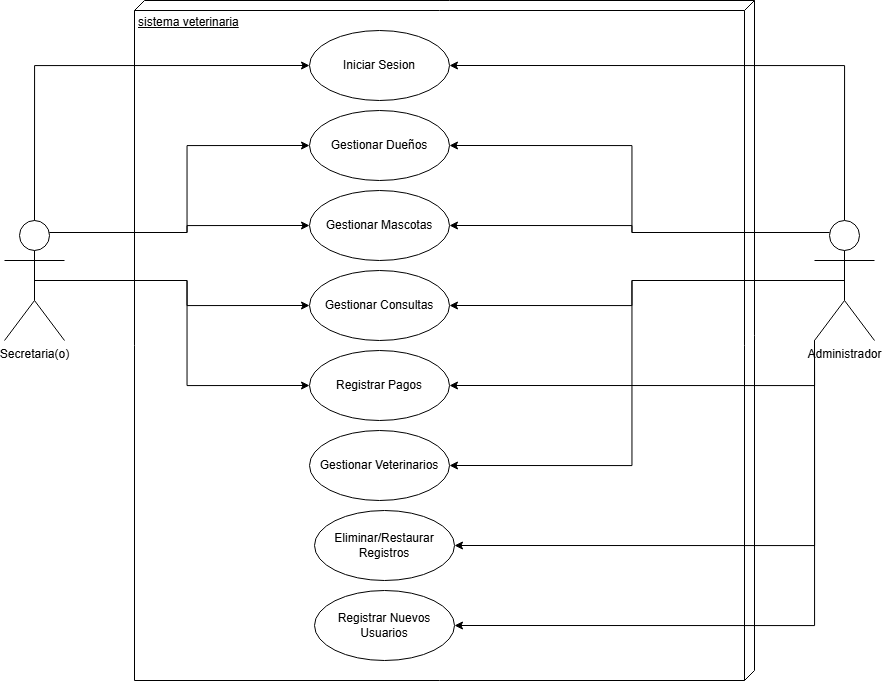

The diagram above was exported from draw.io. Its source (the exported page's mxGraphModel, read from the mxfile embedded in the PNG):
<mxGraphModel dx="1115" dy="1194" grid="1" gridSize="10" guides="1" tooltips="1" connect="1" arrows="1" fold="1" page="1" pageScale="1" pageWidth="827" pageHeight="1169" math="0" shadow="0">
  <root>
    <mxCell id="0" />
    <mxCell id="1" parent="0" />
    <mxCell id="Emdd-DwKT1xGImrI-HqG-3" parent="1" style="verticalAlign=top;align=left;spacingTop=8;spacingLeft=2;spacingRight=12;shape=cube;size=10;direction=south;fontStyle=4;html=1;whiteSpace=wrap;" value="sistema veterinaria" vertex="1">
      <mxGeometry height="680" width="620" x="180" y="20" as="geometry" />
    </mxCell>
    <mxCell id="Emdd-DwKT1xGImrI-HqG-14" edge="1" parent="1" source="Emdd-DwKT1xGImrI-HqG-1" style="edgeStyle=orthogonalEdgeStyle;rounded=0;orthogonalLoop=1;jettySize=auto;html=1;exitX=0.75;exitY=0.1;exitDx=0;exitDy=0;exitPerimeter=0;entryX=0;entryY=0.5;entryDx=0;entryDy=0;" target="Emdd-DwKT1xGImrI-HqG-6">
      <mxGeometry relative="1" as="geometry" />
    </mxCell>
    <mxCell id="Emdd-DwKT1xGImrI-HqG-15" edge="1" parent="1" source="Emdd-DwKT1xGImrI-HqG-1" style="edgeStyle=orthogonalEdgeStyle;rounded=0;orthogonalLoop=1;jettySize=auto;html=1;exitX=0.5;exitY=0.5;exitDx=0;exitDy=0;exitPerimeter=0;entryX=0;entryY=0.5;entryDx=0;entryDy=0;" target="Emdd-DwKT1xGImrI-HqG-7">
      <mxGeometry relative="1" as="geometry" />
    </mxCell>
    <mxCell id="Emdd-DwKT1xGImrI-HqG-16" edge="1" parent="1" source="Emdd-DwKT1xGImrI-HqG-1" style="edgeStyle=orthogonalEdgeStyle;rounded=0;orthogonalLoop=1;jettySize=auto;html=1;exitX=0.5;exitY=0.5;exitDx=0;exitDy=0;exitPerimeter=0;entryX=0;entryY=0.5;entryDx=0;entryDy=0;" target="Emdd-DwKT1xGImrI-HqG-8">
      <mxGeometry relative="1" as="geometry" />
    </mxCell>
    <mxCell id="Emdd-DwKT1xGImrI-HqG-1" parent="1" style="shape=umlActor;verticalLabelPosition=bottom;verticalAlign=top;html=1;outlineConnect=0;" value="Secretaria(o)&lt;div&gt;&lt;br&gt;&lt;/div&gt;" vertex="1">
      <mxGeometry height="120" width="60" x="50" y="240" as="geometry" />
    </mxCell>
    <mxCell id="Emdd-DwKT1xGImrI-HqG-4" parent="1" style="ellipse;whiteSpace=wrap;html=1;" value="Iniciar Sesion" vertex="1">
      <mxGeometry height="70" width="140" x="355" y="50" as="geometry" />
    </mxCell>
    <mxCell id="Emdd-DwKT1xGImrI-HqG-5" parent="1" style="ellipse;whiteSpace=wrap;html=1;" value="Gestionar Dueños" vertex="1">
      <mxGeometry height="70" width="140" x="355" y="130" as="geometry" />
    </mxCell>
    <mxCell id="Emdd-DwKT1xGImrI-HqG-6" parent="1" style="ellipse;whiteSpace=wrap;html=1;" value="Gestionar Mascotas" vertex="1">
      <mxGeometry height="70" width="140" x="355" y="210" as="geometry" />
    </mxCell>
    <mxCell id="Emdd-DwKT1xGImrI-HqG-7" parent="1" style="ellipse;whiteSpace=wrap;html=1;" value="Gestionar Consultas" vertex="1">
      <mxGeometry height="70" width="140" x="355" y="290" as="geometry" />
    </mxCell>
    <mxCell id="Emdd-DwKT1xGImrI-HqG-8" parent="1" style="ellipse;whiteSpace=wrap;html=1;" value="Registrar Pagos" vertex="1">
      <mxGeometry height="70" width="140" x="355" y="370" as="geometry" />
    </mxCell>
    <mxCell id="Emdd-DwKT1xGImrI-HqG-12" edge="1" parent="1" source="Emdd-DwKT1xGImrI-HqG-1" style="edgeStyle=orthogonalEdgeStyle;rounded=0;orthogonalLoop=1;jettySize=auto;html=1;exitX=0.5;exitY=0;exitDx=0;exitDy=0;exitPerimeter=0;entryX=0;entryY=0.5;entryDx=0;entryDy=0;" target="Emdd-DwKT1xGImrI-HqG-4">
      <mxGeometry relative="1" as="geometry" />
    </mxCell>
    <mxCell id="Emdd-DwKT1xGImrI-HqG-13" edge="1" parent="1" source="Emdd-DwKT1xGImrI-HqG-1" style="edgeStyle=orthogonalEdgeStyle;rounded=0;orthogonalLoop=1;jettySize=auto;html=1;exitX=0.75;exitY=0.1;exitDx=0;exitDy=0;exitPerimeter=0;entryX=0;entryY=0.5;entryDx=0;entryDy=0;" target="Emdd-DwKT1xGImrI-HqG-5">
      <mxGeometry relative="1" as="geometry" />
    </mxCell>
    <mxCell id="Emdd-DwKT1xGImrI-HqG-17" parent="1" style="ellipse;whiteSpace=wrap;html=1;" value="Registrar Nuevos Usuarios" vertex="1">
      <mxGeometry height="70" width="140" x="360" y="610" as="geometry" />
    </mxCell>
    <mxCell id="Emdd-DwKT1xGImrI-HqG-18" parent="1" style="ellipse;whiteSpace=wrap;html=1;" value="Eliminar/Restaurar Registros" vertex="1">
      <mxGeometry height="70" width="140" x="360" y="530" as="geometry" />
    </mxCell>
    <mxCell id="Emdd-DwKT1xGImrI-HqG-19" parent="1" style="ellipse;whiteSpace=wrap;html=1;" value="Gestionar Veterinarios" vertex="1">
      <mxGeometry height="70" width="140" x="355" y="450" as="geometry" />
    </mxCell>
    <mxCell id="Emdd-DwKT1xGImrI-HqG-25" edge="1" parent="1" source="Emdd-DwKT1xGImrI-HqG-21" style="edgeStyle=orthogonalEdgeStyle;rounded=0;orthogonalLoop=1;jettySize=auto;html=1;exitX=0.5;exitY=0;exitDx=0;exitDy=0;exitPerimeter=0;entryX=1;entryY=0.5;entryDx=0;entryDy=0;" target="Emdd-DwKT1xGImrI-HqG-4">
      <mxGeometry relative="1" as="geometry" />
    </mxCell>
    <mxCell id="Emdd-DwKT1xGImrI-HqG-26" edge="1" parent="1" source="Emdd-DwKT1xGImrI-HqG-21" style="edgeStyle=orthogonalEdgeStyle;rounded=0;orthogonalLoop=1;jettySize=auto;html=1;exitX=0.25;exitY=0.1;exitDx=0;exitDy=0;exitPerimeter=0;entryX=1;entryY=0.5;entryDx=0;entryDy=0;" target="Emdd-DwKT1xGImrI-HqG-5">
      <mxGeometry relative="1" as="geometry" />
    </mxCell>
    <mxCell id="Emdd-DwKT1xGImrI-HqG-27" edge="1" parent="1" source="Emdd-DwKT1xGImrI-HqG-21" style="edgeStyle=orthogonalEdgeStyle;rounded=0;orthogonalLoop=1;jettySize=auto;html=1;exitX=0.25;exitY=0.1;exitDx=0;exitDy=0;exitPerimeter=0;entryX=1;entryY=0.5;entryDx=0;entryDy=0;" target="Emdd-DwKT1xGImrI-HqG-6">
      <mxGeometry relative="1" as="geometry" />
    </mxCell>
    <mxCell id="Emdd-DwKT1xGImrI-HqG-28" edge="1" parent="1" source="Emdd-DwKT1xGImrI-HqG-21" style="edgeStyle=orthogonalEdgeStyle;rounded=0;orthogonalLoop=1;jettySize=auto;html=1;exitX=0.5;exitY=0.5;exitDx=0;exitDy=0;exitPerimeter=0;entryX=1;entryY=0.5;entryDx=0;entryDy=0;" target="Emdd-DwKT1xGImrI-HqG-7">
      <mxGeometry relative="1" as="geometry" />
    </mxCell>
    <mxCell id="Emdd-DwKT1xGImrI-HqG-29" edge="1" parent="1" source="Emdd-DwKT1xGImrI-HqG-21" style="edgeStyle=orthogonalEdgeStyle;rounded=0;orthogonalLoop=1;jettySize=auto;html=1;exitX=0;exitY=1;exitDx=0;exitDy=0;exitPerimeter=0;entryX=1;entryY=0.5;entryDx=0;entryDy=0;" target="Emdd-DwKT1xGImrI-HqG-8">
      <mxGeometry relative="1" as="geometry" />
    </mxCell>
    <mxCell id="Emdd-DwKT1xGImrI-HqG-30" edge="1" parent="1" source="Emdd-DwKT1xGImrI-HqG-21" style="edgeStyle=orthogonalEdgeStyle;rounded=0;orthogonalLoop=1;jettySize=auto;html=1;exitX=0.5;exitY=0.5;exitDx=0;exitDy=0;exitPerimeter=0;entryX=1;entryY=0.5;entryDx=0;entryDy=0;" target="Emdd-DwKT1xGImrI-HqG-19">
      <mxGeometry relative="1" as="geometry" />
    </mxCell>
    <mxCell id="Emdd-DwKT1xGImrI-HqG-31" edge="1" parent="1" source="Emdd-DwKT1xGImrI-HqG-21" style="edgeStyle=orthogonalEdgeStyle;rounded=0;orthogonalLoop=1;jettySize=auto;html=1;exitX=0;exitY=1;exitDx=0;exitDy=0;exitPerimeter=0;entryX=1;entryY=0.5;entryDx=0;entryDy=0;" target="Emdd-DwKT1xGImrI-HqG-18">
      <mxGeometry relative="1" as="geometry" />
    </mxCell>
    <mxCell id="Emdd-DwKT1xGImrI-HqG-32" edge="1" parent="1" source="Emdd-DwKT1xGImrI-HqG-21" style="edgeStyle=orthogonalEdgeStyle;rounded=0;orthogonalLoop=1;jettySize=auto;html=1;entryX=1;entryY=0.5;entryDx=0;entryDy=0;exitX=0;exitY=1;exitDx=0;exitDy=0;exitPerimeter=0;" target="Emdd-DwKT1xGImrI-HqG-17">
      <mxGeometry relative="1" as="geometry" />
    </mxCell>
    <mxCell id="Emdd-DwKT1xGImrI-HqG-21" parent="1" style="shape=umlActor;verticalLabelPosition=bottom;verticalAlign=top;html=1;outlineConnect=0;" value="&lt;div&gt;Administrador&lt;/div&gt;" vertex="1">
      <mxGeometry height="120" width="60" x="860" y="240" as="geometry" />
    </mxCell>
  </root>
</mxGraphModel>